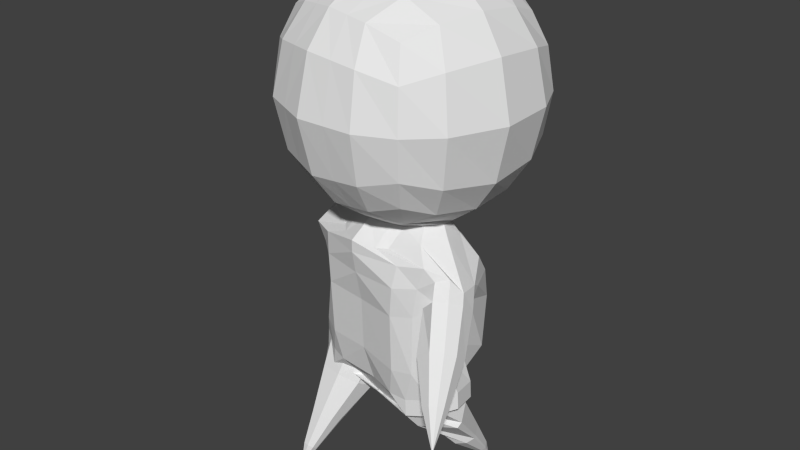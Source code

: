 # Source: player3.blend  (saved by Blender 2.71.0; exported with 4.5.12 LTS)
import bpy
from mathutils import Matrix  # noqa: F401  (used for matrix-valued properties, if any)

bpy.ops.wm.read_factory_settings(use_empty=True)
scene = bpy.context.scene
scene.name = 'Scene'

# ---- collections
col_collection_1 = bpy.data.collections.new('Collection 1'); scene.collection.children.link(col_collection_1)

# ---- world
world_world = bpy.data.worlds.new('World'); scene.world = world_world
world_world.color = (0.05088, 0.05088, 0.05088)
world_world.use_sun_shadow = False
world_world.sun_shadow_jitter_overblur = 0.0
world_world.cycles.sampling_method = 'MANUAL'
world_world.cycles.sample_map_resolution = 256

# ---- meshes
me_cylinder_001 = bpy.data.meshes.new('Cylinder.001')
me_cylinder_001.from_pydata([(-0.6433, -0.3148, 1.697), (-0.4194, 0.8178, 1.697), (-0.6433, -0.3148, 2.852), (-0.4194, 0.8178, 2.852), (-0.7934, -0.4154, 2.275), (-0.6567, 0.2763, 2.98), (-0.52, 0.968, 2.275), (-0.6567, 0.2763, 1.57), (-0.9397, 0.3322, 2.275), (-0.3658, -0.741, 2.275), (-0.4203, -0.4485, 2.94), (-0.7466, -0.384, 1.942), (-0.5531, 0.5949, 2.94), (-0.4886, 0.9212, 1.942), (-0.6821, -0.05774, 1.609), (-0.1623, 0.8567, 1.609), (-0.7466, -0.384, 2.607), (-0.4203, -0.4485, 1.609), (-0.6821, -0.05774, 2.94), (-0.4886, 0.9212, 2.607), (-0.5531, 0.5949, 1.609), (-0.1623, 0.8567, 2.94), (-0.5739, -0.6469, 2.275), (-0.8377, 0.3121, 1.83), (-0.8377, 0.3121, 2.719), (-0.924, -0.1243, 2.275), (-0.7515, 0.7484, 2.275), (-0.2289, 1.099, 2.275), (-0.4141, 0.2215, 1.389), (-0.4014, 0.2258, 3.164), (-0.5213, -0.579, 1.868), (-0.6836, 0.6959, 1.868), (-0.4425, -0.1803, 1.462), (-0.5213, -0.579, 2.681), (-0.8412, -0.1015, 1.868), (-0.8412, -0.1015, 2.681), (-0.6836, 0.6959, 2.681), (-0.2061, 1.016, 1.868), (-0.2061, 1.016, 2.681), (-0.2849, 0.6171, 1.462), (-0.2849, 0.6171, 3.087), (-0.4425, -0.1803, 3.087), (-0.496, -0.441, -0.8646), (-0.4015, -0.2571, -0.6452), (-0.5013, -0.4811, -0.8413), (-0.4126, -0.3412, -0.5961), (-0.5375, -0.5039, -0.8226), (-0.4887, -0.389, -0.557), (-0.5835, -0.4961, -0.8197), (-0.5851, -0.3726, -0.5508), (-0.6122, -0.4622, -0.8341), (-0.6454, -0.3016, -0.5811), (-0.6069, -0.4221, -0.8575), (-0.6342, -0.2175, -0.6301), (-0.5706, -0.3993, -0.8761), (-0.5582, -0.1696, -0.6692), (-0.5247, -0.4072, -0.8791), (-0.4618, -0.186, -0.6754), (-0.5615, -0.5244, -0.9752), (-0.5625, -0.5321, -0.9707), (-0.5695, -0.5365, -0.9671), (-0.5784, -0.535, -0.9665), (-0.584, -0.5285, -0.9693), (-0.583, -0.5207, -0.9738), (-0.5759, -0.5163, -0.9774), (-0.5671, -0.5178, -0.978), (-0.2669, 0.009321, -0.3709), (-0.2872, -0.1443, -0.2813), (-0.4262, -0.2317, -0.2099), (-0.6023, -0.2017, -0.1985), (-0.7124, -0.07195, -0.2538), (-0.4171, 0.167, -0.3384), (-0.3035, 0.07535, -0.3559), (-0.3368, -0.02246, -0.3664), (-0.282, 0.02222, -0.1971), (-0.2096, -0.03787, -0.06061), (-0.3773, -0.1292, 0.04711), (-0.5955, -0.1083, 0.04079), (-0.7363, 0.01269, -0.07588), (-0.5007, -0.1931, -0.144), (-0.6737, -0.07335, -0.08251), (-0.7128, 0.1408, -0.05703), (-0.5952, 0.3239, -0.08248), (-0.3896, 0.369, -0.144), (-0.49, -0.193, -0.003636), (-0.6635, -0.07494, 0.0583), (-0.7039, 0.139, 0.0838), (-0.5863, 0.3222, 0.05832), (-0.3808, 0.3672, -0.003215), (-0.5641, -0.1754, 0.2585), (-0.6169, -0.03643, 0.3622), (-0.6011, 0.1858, 0.4209), (-0.5251, 0.3541, 0.4162), (-0.4458, 0.5016, 0.2484), (-0.6428, -0.174, 1.101), (-0.7617, 0.03911, 1.015), (-0.8219, 0.1675, 1.02), (-0.7269, 0.2704, 1.13), (-0.524, 0.3782, 1.153), (-0.3012, -0.2325, 1.211), (-0.5079, -0.1221, 1.275), (-0.545, 0.092, 1.303), (-0.4125, 0.2775, 1.284), (-0.1982, 0.3251, 1.221), (-0.2807, -0.09245, 1.354), (-0.405, -0.01146, 1.387), (-0.4383, 0.1279, 1.386), (-0.3533, 0.2463, 1.35), (-0.2084, 0.2732, 1.296), (-0.584, -0.1595, 0.9431), (-0.4584, 0.4949, 0.9669), (-0.6674, 0.3448, 1.042), (-0.8427, 0.1228, 0.8836), (-0.703, -0.01826, 0.9404), (-0.5407, -0.1531, 0.7074), (-0.4409, 0.54, 0.7194), (-0.649, 0.2897, 0.8716), (-0.6893, 0.1812, 0.8011), (-0.6721, 0.004958, 0.8452), (-0.5002, -0.4377, -0.877), (-0.411, -0.2397, -0.6645), (-0.5611, -0.5312, -0.9825), (-0.2938, 0.04724, -0.3991), (-0.3339, -0.1547, -0.1911), (-0.3133, -0.09677, -0.2045), (-0.3471, -0.2487, -0.00927), (-0.4111, -0.2706, 0.2424), (-0.4514, -0.2716, 1.113), (-0.2298, -0.3065, 1.205), (-0.2036, -0.1505, 1.352), (-0.4316, -0.2891, 0.9367), (-0.4166, -0.2905, 0.6962), (-0.8687, 0.2127, 0.9524), (-0.8119, 0.349, 1.016), (-0.7162, 0.4221, 0.9888), (-0.7759, 0.07076, 0.8094), (-0.6168, 0.3815, 0.8672), (-0.6178, 0.2599, 0.7735), (-0.6692, 0.1099, 0.7493), (-0.9846, 0.3186, 0.6282), (-1.007, 0.3952, 0.6868), (-0.9569, 0.5121, 0.7391), (-0.8606, 0.5779, 0.7171), (-0.9198, 0.2782, 0.5567), (-0.7483, 0.5489, 0.6206), (-0.7313, 0.4513, 0.5348), (-0.7987, 0.3202, 0.5018), (-1.098, 0.535, 0.3556), (-1.11, 0.5779, 0.3884), (-1.082, 0.6433, 0.4176), (-1.028, 0.6801, 0.4053), (-1.061, 0.5124, 0.3156), (-0.9655, 0.6639, 0.3513), (-0.956, 0.6093, 0.3033), (-0.9937, 0.5359, 0.2849), (-1.179, 0.729, 0.1418), (-1.18, 0.732, 0.144), (-1.178, 0.7365, 0.1461), (-1.174, 0.7391, 0.1452), (-1.177, 0.7274, 0.139), (-1.17, 0.738, 0.1415), (-1.169, 0.7342, 0.1381), (-1.172, 0.7291, 0.1368), (-0.261, -0.5003, 2.96), (0.004702, 0.844, 1.589), (-0.261, -0.5003, 1.589), (0.004702, 0.844, 2.96), (-0.0005947, 1.106, 2.275), (-0.1832, 0.1827, 3.216), (-0.3294, -0.6561, 1.849), (-0.2469, -0.2386, 1.423), (-0.3294, -0.6561, 2.7), (0.000706, 1.014, 1.849), (0.000706, 1.014, 2.7), (-0.08183, 0.5965, 1.423), (-0.08183, 0.5965, 3.126), (-0.2469, -0.2386, 3.126), (0.4894, -0.5387, 1.697), (0.7133, 0.5939, 1.697), (0.4894, -0.5387, 2.852), (0.7133, 0.5939, 2.852), (-0.1017, -0.5521, 2.98), (0.59, -0.6889, 2.275), (-0.1017, -0.5521, 1.57), (0.7267, 0.002832, 2.98), (0.8634, 0.6945, 2.275), (0.7267, 0.002832, 1.57), (0.1717, 0.8312, 2.98), (0.1717, 0.8312, 1.57), (-0.1577, -0.8351, 2.275), (1.01, -0.05311, 2.275), (0.2277, 1.114, 2.275), (0.0706, -0.8273, 2.275), (0.035, 0.1396, 3.268), (0.2323, -0.5776, 2.94), (0.5586, -0.6421, 1.942), (0.7521, 0.3369, 2.94), (0.8166, 0.6632, 1.942), (0.6231, -0.3157, 1.609), (0.4903, 0.7277, 1.609), (0.5586, -0.6421, 2.607), (0.2323, -0.5776, 1.609), (0.6231, -0.3157, 2.94), (0.8166, 0.6632, 2.607), (0.7521, 0.3369, 1.609), (0.4903, 0.7277, 2.94), (-0.1375, -0.7331, 1.83), (-0.1375, -0.7331, 2.719), (0.2989, -0.8194, 2.275), (0.9077, -0.03295, 1.83), (0.9077, -0.03295, 2.719), (0.8215, -0.4693, 2.275), (0.994, 0.4034, 2.275), (0.2075, 1.012, 1.83), (0.2075, 1.012, 2.719), (0.6439, 0.926, 2.275), (0.4852, 0.05716, 1.383), (0.1213, 0.5759, 1.385), (-0.05125, -0.2968, 1.385), (0.4714, 0.0533, 3.164), (0.1213, 0.5759, 3.164), (-0.05125, -0.2968, 3.164), (0.2761, -0.7366, 1.868), (0.9112, 0.3806, 1.868), (0.3549, -0.3379, 1.462), (0.2761, -0.7366, 2.681), (0.7536, -0.4168, 1.868), (0.7536, -0.4168, 2.681), (0.9112, 0.3806, 2.681), (0.5913, 0.8581, 1.868), (0.5913, 0.8581, 2.681), (0.5125, 0.4594, 1.462), (0.5125, 0.4594, 3.087), (0.3549, -0.3379, 3.087), (0.5976, 0.4341, -0.8303), (0.6208, 0.2507, -0.5921), (0.5788, 0.4721, -0.8107), (0.5812, 0.3304, -0.551), (0.5357, 0.4898, -0.8078), (0.4908, 0.3675, -0.5448), (0.4935, 0.4768, -0.8231), (0.4023, 0.3402, -0.577), (0.4771, 0.4408, -0.8478), (0.3678, 0.2646, -0.6288), (0.4959, 0.4028, -0.8674), (0.4073, 0.1849, -0.6699), (0.539, 0.3851, -0.8704), (0.4978, 0.1478, -0.6761), (0.5812, 0.3981, -0.855), (0.5862, 0.1751, -0.6439), (0.5708, 0.5153, -0.9574), (0.5671, 0.5227, -0.9536), (0.5588, 0.5261, -0.953), (0.5506, 0.5236, -0.956), (0.5474, 0.5166, -0.9608), (0.5511, 0.5092, -0.9646), (0.5594, 0.5058, -0.9651), (0.5676, 0.5083, -0.9622), (0.6693, -0.01295, -0.2881), (0.597, 0.1326, -0.2131), (0.4318, 0.2003, -0.2017), (0.2702, 0.1505, -0.2605), (0.2071, 0.01238, -0.3552), (0.3111, 0.01448, -0.371), (0.2861, -0.08573, -0.3628), (0.3821, -0.1973, -0.3516), (0.6073, -0.1904, -0.1264), (0.5949, 0.02421, 0.01995), (0.3887, 0.09075, 0.05344), (0.1946, 0.04615, -0.03821), (0.1263, -0.08345, -0.2013), (0.04641, 0.1972, -0.2055), (0.007128, -0.001459, -0.2438), (-0.03212, -0.2001, -0.2055), (0.4038, -0.3719, -0.144), (0.6094, -0.327, -0.08251), (0.7271, -0.1438, -0.05703), (0.6879, 0.07043, -0.0825), (0.5149, 0.1902, -0.144), (0.04641, 0.1972, -0.2055), (-0.009079, -0.1727, -0.2303), (0.3966, -0.3689, -0.003063), (0.6006, -0.3243, 0.05855), (0.7182, -0.1419, 0.08381), (0.679, 0.07216, 0.0583), (0.5061, 0.1919, -0.003215), (0.06199, 0.2761, 0.00732), (-0.005578, -0.2679, -0.02618), (0.4675, -0.387, 0.2676), (0.5568, -0.349, 0.4146), (0.6017, -0.196, 0.438), (0.6056, 0.02285, 0.3823), (0.6174, 0.2914, 0.2484), (0.1099, 0.5302, 0.2583), (-0.05657, -0.3237, 0.2588), (0.5553, -0.3622, 1.185), (0.7257, -0.2815, 1.124), (0.8158, -0.238, 1.03), (0.781, -0.06116, 1.004), (0.6488, 0.1677, 1.095), (0.1074, 0.5059, 1.122), (-0.07437, -0.4138, 1.122), (0.2044, -0.3324, 1.211), (0.4491, -0.268, 1.295), (0.5626, -0.09274, 1.298), (0.5067, 0.1151, 1.27), (0.3244, 0.2331, 1.212), (0.08837, 0.4096, 1.221), (-0.07437, -0.4138, 1.221), (0.2387, -0.1951, 1.354), (0.388, -0.155, 1.388), (0.4739, -0.0317, 1.381), (0.4381, 0.1021, 1.343), (0.311, 0.1706, 1.296), (0.0682, 0.3075, 1.289), (-0.03769, -0.2282, 1.375), (0.5057, -0.376, 1.006), (-0.06877, -0.3854, 0.9441), (0.1232, 0.5856, 0.9443), (0.6273, 0.2827, 0.9306), (0.7517, 0.02188, 0.9551), (0.791, -0.3792, 1.011), (0.6402, -0.3441, 1.099), (0.469, -0.3808, 0.7563), (0.09167, 0.5931, 0.6849), (-0.05931, -0.3376, 0.6953), (0.6254, 0.3212, 0.6903), (0.7123, -0.02547, 0.8377), (0.6956, -0.1924, 0.8073), (0.632, -0.313, 0.9053), (0.599, 0.431, -0.8433), (0.6218, 0.2334, -0.6137), (0.5731, 0.5226, -0.964), (0.6603, -0.05211, -0.3247), (0.3056, -0.3136, -0.1814), (0.3733, -0.2913, -0.1801), (0.2409, -0.3651, -0.009214), (0.2915, -0.4096, 0.2424), (0.3366, -0.3965, 1.143), (0.1102, -0.3737, 1.205), (0.1453, -0.2195, 1.352), (0.3147, -0.4328, 0.9671), (0.2907, -0.4244, 0.7204), (0.8536, -0.293, 0.9644), (0.8484, -0.1646, 0.8695), (0.7746, -0.107, 0.7961), (0.6975, -0.442, 1.007), (0.6499, -0.1659, 0.7527), (0.6007, -0.2896, 0.7888), (0.5976, -0.4222, 0.9086), (0.9064, -0.5676, 0.7371), (0.9597, -0.4942, 0.6975), (0.9532, -0.3869, 0.6119), (0.8726, -0.3484, 0.5338), (0.8182, -0.6237, 0.7344), (0.7362, -0.4061, 0.5049), (0.6761, -0.5127, 0.5515), (0.7005, -0.6148, 0.6601), (0.9951, -0.7532, 0.4345), (1.025, -0.7121, 0.4123), (1.021, -0.6521, 0.3644), (0.9762, -0.6305, 0.3207), (0.9458, -0.7846, 0.4329), (0.8999, -0.6628, 0.3045), (0.8663, -0.7225, 0.3306), (0.88, -0.7796, 0.3914), (1.064, -0.8868, 0.1748), (1.066, -0.884, 0.1732), (1.065, -0.8798, 0.1699), (1.062, -0.8783, 0.1669), (1.06, -0.889, 0.1747), (1.057, -0.8806, 0.1657), (1.055, -0.8847, 0.1676), (1.056, -0.8887, 0.1718), (0.06531, -0.5648, 2.96), (0.331, 0.7795, 1.589), (0.06531, -0.5648, 1.589), (0.331, 0.7795, 2.96), (0.4358, 1.02, 2.275), (0.2532, 0.09643, 3.216), (0.0693, -0.7349, 1.849), (0.1518, -0.3174, 1.423), (0.0693, -0.7349, 2.7), (0.3994, 0.9352, 1.849), (0.3994, 0.9352, 2.7), (0.3169, 0.5177, 1.423), (0.3169, 0.5177, 3.126), (0.1518, -0.3174, 3.126)], [(32, 108), (28, 107), (224, 313), (216, 312)], [(30, 11, 0, 17), (31, 13, 1, 20), (32, 17, 0, 14), (33, 16, 4, 22), (34, 23, 7, 14), (35, 24, 8, 25), (36, 19, 6, 26), (172, 213, 188, 164), (173, 214, 191, 167), (39, 28, 7, 20), (175, 168, 193, 220), (176, 163, 181, 221), (169, 30, 17, 165), (9, 22, 30, 169), (22, 4, 11, 30), (23, 31, 20, 7), (8, 26, 31, 23), (26, 6, 13, 31), (28, 32, 14, 7), (38, 173, 167, 27), (170, 165, 17, 32), (171, 33, 22, 9), (163, 10, 33, 171), (10, 2, 16, 33), (11, 34, 14, 0), (4, 25, 34, 11), (25, 8, 23, 34), (16, 35, 25, 4), (2, 18, 35, 16), (18, 5, 24, 35), (24, 36, 26, 8), (5, 12, 36, 24), (12, 3, 19, 36), (13, 37, 15, 1), (6, 27, 37, 13), (167, 191, 213, 172), (19, 38, 27, 6), (3, 21, 38, 19), (166, 187, 214, 173), (15, 39, 20, 1), (164, 174, 39, 15), (37, 172, 164, 15), (166, 175, 220, 187), (3, 12, 40, 21), (12, 5, 29, 40), (168, 176, 221, 193), (5, 18, 41, 29), (18, 2, 10, 41), (42, 43, 45, 44), (44, 45, 47, 46), (46, 47, 49, 48), (48, 49, 51, 50), (50, 51, 53, 52), (52, 53, 55, 54), (54, 55, 57, 56), (119, 120, 43, 42), (119, 42, 58, 121), (54, 56, 65, 64), (52, 54, 64, 63), (50, 52, 63, 62), (48, 50, 62, 61), (46, 48, 61, 60), (44, 46, 60, 59), (42, 44, 59, 58), (120, 57, 73, 122), (57, 55, 72, 73), (55, 53, 71, 72), (53, 51, 70, 71), (51, 49, 69, 70), (49, 47, 68, 69), (47, 45, 67, 68), (45, 43, 66, 67), (122, 73, 273, 123), (73, 72, 272, 273), (72, 71, 271, 272), (71, 70, 78, 271), (70, 69, 77, 78), (69, 68, 76, 77), (68, 67, 75, 76), (67, 66, 74, 75), (123, 273, 280, 124), (271, 78, 83, 279), (78, 77, 82, 83), (77, 76, 81, 82), (76, 75, 80, 81), (75, 74, 79, 80), (124, 280, 287, 125), (279, 83, 88, 286), (83, 82, 87, 88), (82, 81, 86, 87), (81, 80, 85, 86), (80, 79, 84, 85), (125, 287, 294, 126), (286, 88, 93, 293), (88, 87, 92, 93), (87, 86, 91, 92), (86, 85, 90, 91), (85, 84, 89, 90), (130, 317, 301, 127), (318, 110, 98, 300), (110, 111, 97, 98), (116, 117, 137, 136), (118, 113, 135, 138), (113, 109, 94, 95), (127, 301, 308, 128), (300, 98, 103, 307), (98, 97, 102, 103), (97, 96, 101, 102), (96, 95, 100, 101), (95, 94, 99, 100), (128, 308, 315, 129), (307, 103, 108, 314), (103, 102, 107, 108), (102, 101, 106, 107), (101, 100, 105, 106), (100, 99, 104, 105), (131, 325, 317, 130), (324, 115, 110, 318), (115, 116, 111, 110), (117, 118, 138, 137), (111, 116, 136, 134), (118, 114, 109, 113), (126, 294, 325, 131), (293, 93, 115, 324), (93, 92, 116, 115), (92, 91, 117, 116), (91, 90, 118, 117), (90, 89, 114, 118), (56, 57, 120, 119), (56, 119, 121, 65), (43, 120, 122, 66), (66, 122, 123, 74), (74, 123, 124, 79), (79, 124, 125, 84), (84, 125, 126, 89), (109, 130, 127, 94), (94, 127, 128, 99), (99, 128, 129, 104), (114, 131, 130, 109), (89, 126, 131, 114), (113, 95, 112, 135), (97, 111, 134, 133), (96, 97, 133, 132), (95, 96, 132, 112), (137, 138, 146, 145), (136, 137, 145, 144), (138, 135, 143, 146), (134, 136, 144, 142), (112, 132, 140, 139), (135, 112, 139, 143), (132, 133, 141, 140), (133, 134, 142, 141), (145, 146, 154, 153), (144, 145, 153, 152), (146, 143, 151, 154), (142, 144, 152, 150), (139, 140, 148, 147), (143, 139, 147, 151), (140, 141, 149, 148), (141, 142, 150, 149), (153, 154, 162, 161), (152, 153, 161, 160), (154, 151, 159, 162), (150, 152, 160, 158), (147, 148, 156, 155), (151, 147, 155, 159), (148, 149, 157, 156), (149, 150, 158, 157), (157, 158, 160, 161, 162, 159, 155, 156), (59, 60, 61, 62, 63, 64, 65, 121, 58), (40, 29, 168, 175), (41, 10, 163, 176), (206, 169, 165, 183), (189, 9, 169, 206), (218, 183, 165, 170), (207, 171, 9, 189), (181, 163, 171, 207), (27, 167, 172, 37), (21, 166, 173, 38), (188, 217, 174, 164), (21, 40, 175, 166), (29, 41, 176, 168), (105, 104, 170, 32), (170, 104, 129, 218), (28, 106, 105, 32), (39, 107, 106, 28), (174, 108, 107, 32, 28, 39), (217, 314, 108, 174), (129, 315, 218), (222, 201, 177, 195), (223, 204, 178, 197), (224, 198, 177, 201), (225, 208, 182, 200), (226, 198, 186, 209), (227, 211, 190, 210), (228, 212, 185, 203), (383, 375, 188, 213), (384, 378, 191, 214), (231, 204, 186, 216), (386, 220, 193, 379), (387, 221, 181, 374), (380, 376, 201, 222), (192, 380, 222, 208), (208, 222, 195, 182), (209, 186, 204, 223), (190, 209, 223, 212), (212, 223, 197, 185), (216, 186, 198, 224), (230, 215, 378, 384), (381, 224, 201, 376), (382, 192, 208, 225), (374, 382, 225, 194), (194, 225, 200, 179), (195, 177, 198, 226), (182, 195, 226, 211), (211, 226, 209, 190), (200, 182, 211, 227), (179, 200, 227, 202), (202, 227, 210, 184), (210, 190, 212, 228), (184, 210, 228, 196), (196, 228, 203, 180), (197, 178, 199, 229), (185, 197, 229, 215), (378, 383, 213, 191), (203, 185, 215, 230), (180, 203, 230, 205), (377, 384, 214, 187), (199, 178, 204, 231), (375, 199, 231, 385), (229, 199, 375, 383), (377, 187, 220, 386), (180, 205, 232, 196), (196, 232, 219, 184), (379, 193, 221, 387), (184, 219, 233, 202), (202, 233, 194, 179), (234, 236, 237, 235), (236, 238, 239, 237), (238, 240, 241, 239), (240, 242, 243, 241), (242, 244, 245, 243), (244, 246, 247, 245), (246, 248, 249, 247), (330, 234, 235, 331), (330, 332, 250, 234), (246, 256, 257, 248), (244, 255, 256, 246), (242, 254, 255, 244), (240, 253, 254, 242), (238, 252, 253, 240), (236, 251, 252, 238), (234, 250, 251, 236), (331, 333, 265, 249), (249, 265, 264, 247), (247, 264, 263, 245), (245, 263, 262, 243), (243, 262, 261, 241), (241, 261, 260, 239), (239, 260, 259, 237), (237, 259, 258, 235), (333, 334, 273, 265), (265, 273, 272, 264), (264, 272, 271, 263), (263, 271, 270, 262), (262, 270, 269, 261), (261, 269, 268, 260), (260, 268, 267, 259), (259, 267, 266, 258), (334, 335, 280, 273), (271, 279, 278, 270), (270, 278, 277, 269), (269, 277, 276, 268), (268, 276, 275, 267), (267, 275, 274, 266), (335, 336, 287, 280), (279, 286, 285, 278), (278, 285, 284, 277), (277, 284, 283, 276), (276, 283, 282, 275), (275, 282, 281, 274), (336, 337, 294, 287), (286, 293, 292, 285), (285, 292, 291, 284), (284, 291, 290, 283), (283, 290, 289, 282), (282, 289, 288, 281), (341, 338, 301, 317), (318, 300, 299, 319), (319, 299, 298, 320), (327, 347, 348, 328), (329, 349, 346, 322), (322, 296, 295, 316), (338, 339, 308, 301), (300, 307, 306, 299), (299, 306, 305, 298), (298, 305, 304, 297), (297, 304, 303, 296), (296, 303, 302, 295), (339, 340, 315, 308), (307, 314, 313, 306), (306, 313, 312, 305), (305, 312, 311, 304), (304, 311, 310, 303), (303, 310, 309, 302), (342, 341, 317, 325), (324, 318, 319, 326), (326, 319, 320, 327), (328, 348, 349, 329), (320, 345, 347, 327), (329, 322, 316, 323), (337, 342, 325, 294), (293, 324, 326, 292), (292, 326, 327, 291), (291, 327, 328, 290), (290, 328, 329, 289), (289, 329, 323, 288), (248, 330, 331, 249), (248, 257, 332, 330), (235, 258, 333, 331), (258, 266, 334, 333), (266, 274, 335, 334), (274, 281, 336, 335), (281, 288, 337, 336), (316, 295, 338, 341), (295, 302, 339, 338), (302, 309, 340, 339), (323, 316, 341, 342), (288, 323, 342, 337), (322, 346, 321, 296), (298, 344, 345, 320), (297, 343, 344, 298), (296, 321, 343, 297), (348, 356, 357, 349), (347, 355, 356, 348), (349, 357, 354, 346), (345, 353, 355, 347), (321, 350, 351, 343), (346, 354, 350, 321), (343, 351, 352, 344), (344, 352, 353, 345), (356, 364, 365, 357), (355, 363, 364, 356), (357, 365, 362, 354), (353, 361, 363, 355), (350, 358, 359, 351), (354, 362, 358, 350), (351, 359, 360, 352), (352, 360, 361, 353), (364, 372, 373, 365), (363, 371, 372, 364), (365, 373, 370, 362), (361, 369, 371, 363), (358, 366, 367, 359), (362, 370, 366, 358), (359, 367, 368, 360), (360, 368, 369, 361), (368, 367, 366, 370, 373, 372, 371, 369), (251, 250, 332, 257, 256, 255, 254, 253, 252), (232, 386, 379, 219), (233, 387, 374, 194), (206, 183, 376, 380), (189, 206, 380, 192), (218, 381, 376, 183), (207, 189, 192, 382), (181, 207, 382, 374), (215, 229, 383, 378), (205, 230, 384, 377), (188, 375, 385, 217), (205, 377, 386, 232), (219, 379, 387, 233), (310, 224, 381, 309), (381, 218, 340, 309), (216, 224, 310, 311), (231, 216, 311, 312), (385, 231, 216, 224, 312, 313), (217, 385, 313, 314), (340, 218, 315)])
me_cylinder_001.use_remesh_preserve_volume = False
me_cylinder_001.use_remesh_preserve_attributes = False
me_cylinder_001.use_mirror_vertex_groups = False
me_cylinder_001.update()
arm_armature = bpy.data.armatures.new('Armature')  # bones are not reproduced

# ---- objects
ob_armature = bpy.data.objects.new('Armature', arm_armature)
ob_cylinder = bpy.data.objects.new('Cylinder', me_cylinder_001)

# ---- transforms, parenting, visibility, modifiers, constraints
ob_armature.location = (0.0, 0.0, 0.0)
ob_armature.show_in_front = True
ob_armature.lineart.crease_threshold = 0.0
ob_cylinder.location = (0.0, 0.0, 0.0)
ob_cylinder.lineart.crease_threshold = 0.0
_vg = ob_cylinder.vertex_groups.new(name='base')
_vg = ob_cylinder.vertex_groups.new(name='stomach')
_vg = ob_cylinder.vertex_groups.new(name='chest')
_vg = ob_cylinder.vertex_groups.new(name='neck')
_vg = ob_cylinder.vertex_groups.new(name='head')
_vg = ob_cylinder.vertex_groups.new(name='collar.r')
_vg = ob_cylinder.vertex_groups.new(name='upperarm.r')
_vg = ob_cylinder.vertex_groups.new(name='lowerarm.r')
_vg = ob_cylinder.vertex_groups.new(name='collar.l')
_vg = ob_cylinder.vertex_groups.new(name='upperarm.l')
_vg = ob_cylinder.vertex_groups.new(name='lowerarm.l')
_vg = ob_cylinder.vertex_groups.new(name='pelvis')
_vg = ob_cylinder.vertex_groups.new(name='thigh.r')
_vg = ob_cylinder.vertex_groups.new(name='lowerleg.r')
_vg = ob_cylinder.vertex_groups.new(name='thigh.l')
_vg = ob_cylinder.vertex_groups.new(name='lowerleg.l')

# ---- collection membership
col_collection_1.objects.link(ob_armature)
col_collection_1.objects.link(ob_cylinder)

# ---- scene / render settings (as saved in the file)
scene.frame_start = 0; scene.frame_end = 40; scene.frame_set(0)
scene.render.engine = 'BLENDER_EEVEE_NEXT'
scene.render.resolution_percentage = 50
scene.render.dither_intensity = 0.0
scene.cycles.use_denoising = False
scene.cycles.samples = 10
scene.cycles.sampling_pattern = 'TABULATED_SOBOL'
scene.cycles.light_sampling_threshold = 0.0
scene.cycles.use_adaptive_sampling = False
scene.cycles.use_light_tree = False
scene.cycles.blur_glossy = 0.0
scene.cycles.volume_bounces = 1
scene.cycles.pixel_filter_type = 'GAUSSIAN'
scene.cycles.sample_clamp_indirect = 0.0
scene.view_settings.view_transform = 'Standard'
bpy.context.view_layer.update()

# ---- added for rendering (the .blend has no active camera and no usable light): camera, sun
cam_auto = bpy.data.cameras.new('AutoCamera')
cam_auto.lens = 50.0
cam_auto.sensor_width = 36.0
cam_auto.clip_end = 1000.0
ob_auto_camera = bpy.data.objects.new('AutoCamera', cam_auto)
scene.collection.objects.link(ob_auto_camera)
ob_auto_camera.location = (4.76152, -5.66978, 4.99774)
ob_auto_camera.rotation_euler = (1.09748, -7.21219e-08, 0.694738)
scene.camera = ob_auto_camera
light_auto_sun = bpy.data.lights.new('AutoSun', 'SUN')
light_auto_sun.energy = 3.0
light_auto_sun.angle = 0.0523599
ob_auto_sun = bpy.data.objects.new('AutoSun', light_auto_sun)
scene.collection.objects.link(ob_auto_sun)
ob_auto_sun.rotation_euler = (0.872665, 0.174533, 0.523599)
bpy.context.view_layer.update()
